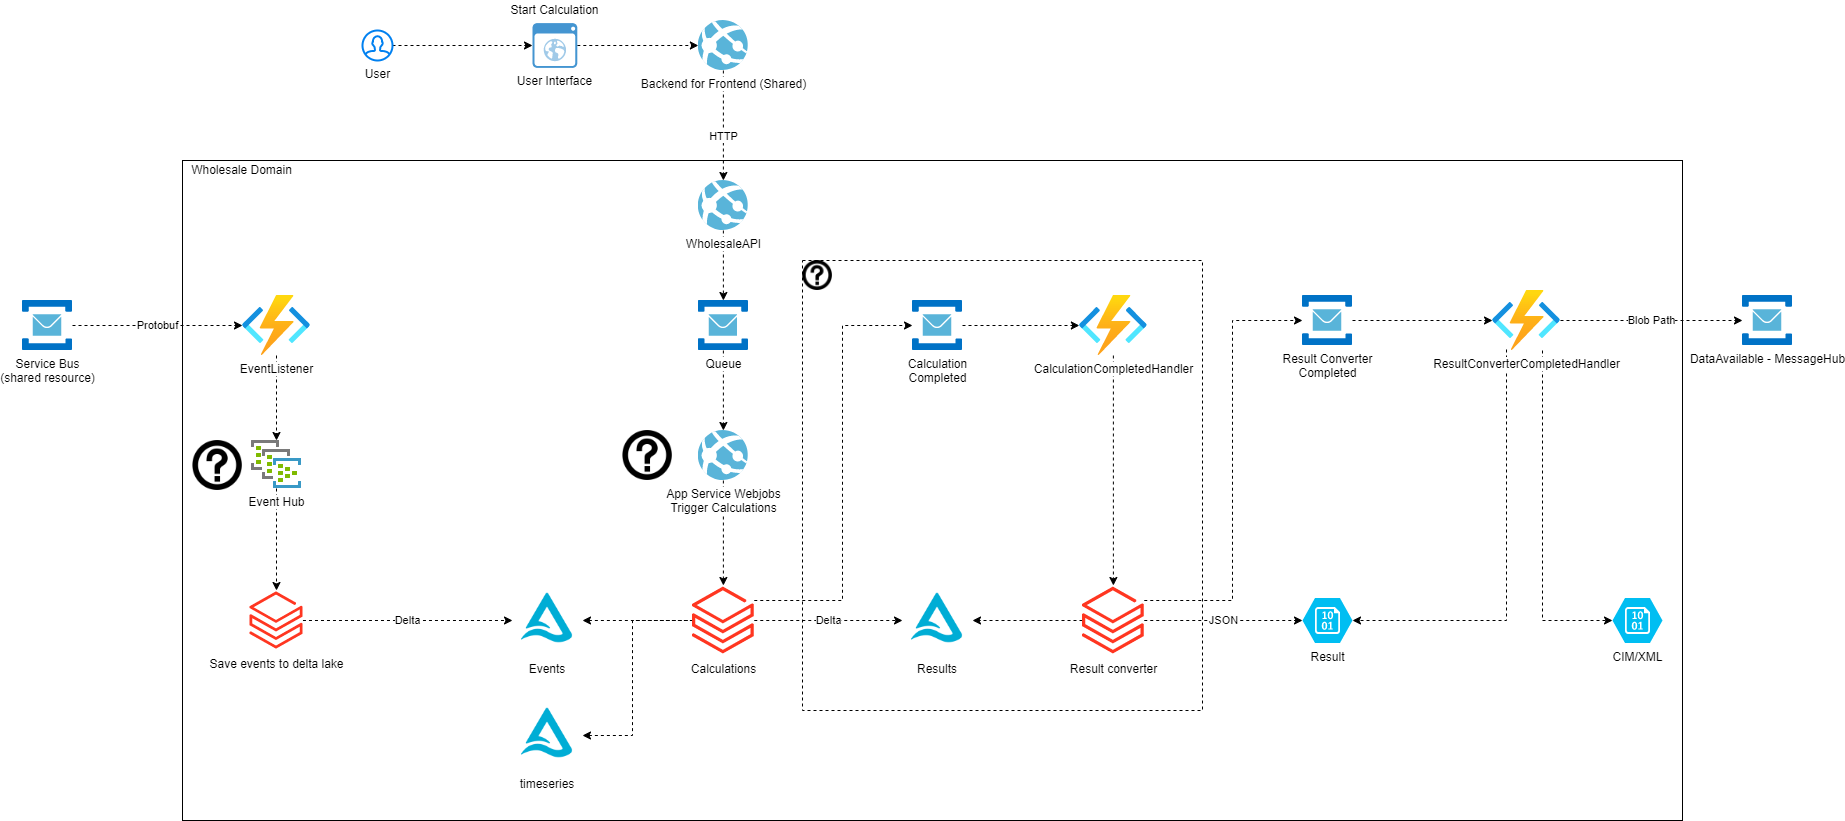

The diagram above was exported from draw.io. Its source (the exported page's mxGraphModel, read from the mxfile embedded in the PNG):
<mxGraphModel dx="2889" dy="2234" grid="1" gridSize="10" guides="1" tooltips="1" connect="1" arrows="1" fold="1" page="1" pageScale="1" pageWidth="827" pageHeight="1169" math="0" shadow="0">
  <root>
    <mxCell id="0" />
    <mxCell id="1" parent="0" />
    <mxCell id="cx4wf2kg5wjEafQULYKG-21" value="" style="rounded=0;whiteSpace=wrap;html=1;fillColor=none;" parent="1" vertex="1">
      <mxGeometry x="-380" width="1500" height="660" as="geometry" />
    </mxCell>
    <mxCell id="yjT9ccYj22C8Ldh5QwDN-31" style="edgeStyle=orthogonalEdgeStyle;rounded=0;orthogonalLoop=1;jettySize=auto;html=1;dashed=1;startArrow=classic;startFill=1;endArrow=none;endFill=0;" parent="1" source="tFdPlhYQR1uwaIw9qW2D-1" target="yjT9ccYj22C8Ldh5QwDN-13" edge="1">
      <mxGeometry relative="1" as="geometry">
        <Array as="points">
          <mxPoint x="70" y="575" />
          <mxPoint x="70" y="460" />
        </Array>
      </mxGeometry>
    </mxCell>
    <mxCell id="tFdPlhYQR1uwaIw9qW2D-1" value="timeseries" style="shape=image;verticalLabelPosition=bottom;labelBackgroundColor=#ffffff;verticalAlign=top;aspect=fixed;imageAspect=0;image=data:image/png,(base64 omitted: 8684 chars);" parent="1" vertex="1">
      <mxGeometry x="-50" y="540" width="70" height="70" as="geometry" />
    </mxCell>
    <mxCell id="yjT9ccYj22C8Ldh5QwDN-30" style="edgeStyle=orthogonalEdgeStyle;rounded=0;orthogonalLoop=1;jettySize=auto;html=1;dashed=1;startArrow=classic;startFill=1;endArrow=none;endFill=0;" parent="1" source="yjT9ccYj22C8Ldh5QwDN-2" target="yjT9ccYj22C8Ldh5QwDN-13" edge="1">
      <mxGeometry relative="1" as="geometry" />
    </mxCell>
    <mxCell id="yjT9ccYj22C8Ldh5QwDN-2" value="Events" style="shape=image;verticalLabelPosition=bottom;labelBackgroundColor=#ffffff;verticalAlign=top;aspect=fixed;imageAspect=0;image=data:image/png,(base64 omitted: 8684 chars);" parent="1" vertex="1">
      <mxGeometry x="-50" y="425" width="70" height="70" as="geometry" />
    </mxCell>
    <mxCell id="yjT9ccYj22C8Ldh5QwDN-28" value="Delta" style="edgeStyle=orthogonalEdgeStyle;rounded=0;orthogonalLoop=1;jettySize=auto;html=1;dashed=1;startArrow=none;startFill=0;endArrow=classic;endFill=1;" parent="1" source="yjT9ccYj22C8Ldh5QwDN-4" target="yjT9ccYj22C8Ldh5QwDN-2" edge="1">
      <mxGeometry relative="1" as="geometry" />
    </mxCell>
    <mxCell id="yjT9ccYj22C8Ldh5QwDN-4" value="Save events to delta lake" style="aspect=fixed;html=1;points=[];align=center;image;fontSize=12;image=img/lib/azure2/analytics/Azure_Databricks.svg;" parent="1" vertex="1">
      <mxGeometry x="-312.47" y="430" width="52.94" height="60" as="geometry" />
    </mxCell>
    <mxCell id="yjT9ccYj22C8Ldh5QwDN-35" value="Delta" style="edgeStyle=orthogonalEdgeStyle;rounded=0;orthogonalLoop=1;jettySize=auto;html=1;dashed=1;startArrow=none;startFill=0;endArrow=classic;endFill=1;" parent="1" source="yjT9ccYj22C8Ldh5QwDN-13" target="yjT9ccYj22C8Ldh5QwDN-34" edge="1">
      <mxGeometry relative="1" as="geometry" />
    </mxCell>
    <mxCell id="yjT9ccYj22C8Ldh5QwDN-41" value="" style="edgeStyle=orthogonalEdgeStyle;rounded=0;orthogonalLoop=1;jettySize=auto;html=1;dashed=1;startArrow=none;startFill=0;endArrow=classic;endFill=1;" parent="1" source="yjT9ccYj22C8Ldh5QwDN-13" target="yjT9ccYj22C8Ldh5QwDN-40" edge="1">
      <mxGeometry x="-0.1545" relative="1" as="geometry">
        <Array as="points">
          <mxPoint x="280" y="440" />
          <mxPoint x="280" y="165" />
        </Array>
        <mxPoint as="offset" />
      </mxGeometry>
    </mxCell>
    <mxCell id="yjT9ccYj22C8Ldh5QwDN-13" value="Calculations" style="aspect=fixed;html=1;points=[];align=center;image;fontSize=12;image=img/lib/azure2/analytics/Azure_Databricks.svg;" parent="1" vertex="1">
      <mxGeometry x="130" y="425" width="61.76" height="70" as="geometry" />
    </mxCell>
    <mxCell id="yjT9ccYj22C8Ldh5QwDN-23" value="Protobuf" style="edgeStyle=orthogonalEdgeStyle;rounded=0;orthogonalLoop=1;jettySize=auto;html=1;startArrow=none;startFill=0;endArrow=classic;endFill=1;dashed=1;" parent="1" source="yjT9ccYj22C8Ldh5QwDN-17" target="yjT9ccYj22C8Ldh5QwDN-18" edge="1">
      <mxGeometry relative="1" as="geometry" />
    </mxCell>
    <mxCell id="yjT9ccYj22C8Ldh5QwDN-17" value="Service Bus&lt;br&gt;(shared resource)" style="sketch=0;aspect=fixed;html=1;points=[];align=center;image;fontSize=12;image=img/lib/mscae/Service_Bus.svg;" parent="1" vertex="1">
      <mxGeometry x="-540" y="140" width="50" height="50" as="geometry" />
    </mxCell>
    <mxCell id="yjT9ccYj22C8Ldh5QwDN-26" style="edgeStyle=orthogonalEdgeStyle;rounded=0;orthogonalLoop=1;jettySize=auto;html=1;dashed=1;startArrow=none;startFill=0;endArrow=classic;endFill=1;" parent="1" source="yjT9ccYj22C8Ldh5QwDN-18" target="yjT9ccYj22C8Ldh5QwDN-24" edge="1">
      <mxGeometry relative="1" as="geometry" />
    </mxCell>
    <mxCell id="yjT9ccYj22C8Ldh5QwDN-18" value="EventListener" style="aspect=fixed;html=1;points=[];align=center;image;fontSize=12;image=img/lib/azure2/compute/Function_Apps.svg;" parent="1" vertex="1">
      <mxGeometry x="-320" y="135" width="68" height="60" as="geometry" />
    </mxCell>
    <mxCell id="yjT9ccYj22C8Ldh5QwDN-27" style="edgeStyle=orthogonalEdgeStyle;rounded=0;orthogonalLoop=1;jettySize=auto;html=1;dashed=1;startArrow=none;startFill=0;endArrow=classic;endFill=1;" parent="1" source="yjT9ccYj22C8Ldh5QwDN-24" target="yjT9ccYj22C8Ldh5QwDN-4" edge="1">
      <mxGeometry relative="1" as="geometry" />
    </mxCell>
    <mxCell id="yjT9ccYj22C8Ldh5QwDN-24" value="Event Hub" style="sketch=0;aspect=fixed;html=1;points=[];align=center;image;fontSize=12;image=img/lib/mscae/Event_Hub_Clusters.svg;" parent="1" vertex="1">
      <mxGeometry x="-311" y="280" width="50" height="48" as="geometry" />
    </mxCell>
    <mxCell id="yjT9ccYj22C8Ldh5QwDN-32" value="" style="shape=image;html=1;verticalAlign=top;verticalLabelPosition=bottom;labelBackgroundColor=#ffffff;imageAspect=0;aspect=fixed;image=https://cdn4.iconfinder.com/data/icons/aiga-symbol-signs/444/aiga_information-128.png" parent="1" vertex="1">
      <mxGeometry x="-370" y="280" width="50" height="50" as="geometry" />
    </mxCell>
    <mxCell id="yjT9ccYj22C8Ldh5QwDN-34" value="Results" style="shape=image;verticalLabelPosition=bottom;labelBackgroundColor=#ffffff;verticalAlign=top;aspect=fixed;imageAspect=0;image=data:image/png,(base64 omitted: 8684 chars);" parent="1" vertex="1">
      <mxGeometry x="340" y="425" width="70" height="70" as="geometry" />
    </mxCell>
    <mxCell id="yjT9ccYj22C8Ldh5QwDN-39" style="edgeStyle=orthogonalEdgeStyle;rounded=0;orthogonalLoop=1;jettySize=auto;html=1;entryX=1;entryY=0.5;entryDx=0;entryDy=0;dashed=1;startArrow=none;startFill=0;endArrow=classic;endFill=1;" parent="1" source="yjT9ccYj22C8Ldh5QwDN-38" target="yjT9ccYj22C8Ldh5QwDN-34" edge="1">
      <mxGeometry relative="1" as="geometry" />
    </mxCell>
    <mxCell id="yjT9ccYj22C8Ldh5QwDN-46" value="JSON" style="edgeStyle=orthogonalEdgeStyle;rounded=0;orthogonalLoop=1;jettySize=auto;html=1;entryX=0;entryY=0.5;entryDx=0;entryDy=0;entryPerimeter=0;dashed=1;startArrow=none;startFill=0;endArrow=classic;endFill=1;" parent="1" source="yjT9ccYj22C8Ldh5QwDN-38" target="yjT9ccYj22C8Ldh5QwDN-45" edge="1">
      <mxGeometry relative="1" as="geometry" />
    </mxCell>
    <mxCell id="yjT9ccYj22C8Ldh5QwDN-48" style="edgeStyle=orthogonalEdgeStyle;rounded=0;orthogonalLoop=1;jettySize=auto;html=1;dashed=1;startArrow=none;startFill=0;endArrow=classic;endFill=1;" parent="1" source="yjT9ccYj22C8Ldh5QwDN-38" target="yjT9ccYj22C8Ldh5QwDN-47" edge="1">
      <mxGeometry relative="1" as="geometry">
        <Array as="points">
          <mxPoint x="670" y="440" />
          <mxPoint x="670" y="160" />
        </Array>
      </mxGeometry>
    </mxCell>
    <mxCell id="yjT9ccYj22C8Ldh5QwDN-38" value="Result converter" style="aspect=fixed;html=1;points=[];align=center;image;fontSize=12;image=img/lib/azure2/analytics/Azure_Databricks.svg;" parent="1" vertex="1">
      <mxGeometry x="520" y="425" width="61.76" height="70" as="geometry" />
    </mxCell>
    <mxCell id="yjT9ccYj22C8Ldh5QwDN-43" style="edgeStyle=orthogonalEdgeStyle;rounded=0;orthogonalLoop=1;jettySize=auto;html=1;dashed=1;startArrow=none;startFill=0;endArrow=classic;endFill=1;" parent="1" source="yjT9ccYj22C8Ldh5QwDN-40" target="yjT9ccYj22C8Ldh5QwDN-42" edge="1">
      <mxGeometry relative="1" as="geometry" />
    </mxCell>
    <mxCell id="yjT9ccYj22C8Ldh5QwDN-40" value="Calculation&lt;br&gt;Completed" style="sketch=0;aspect=fixed;html=1;points=[];align=center;image;fontSize=12;image=img/lib/mscae/Service_Bus.svg;" parent="1" vertex="1">
      <mxGeometry x="350" y="140" width="50" height="50" as="geometry" />
    </mxCell>
    <mxCell id="yjT9ccYj22C8Ldh5QwDN-44" style="edgeStyle=orthogonalEdgeStyle;rounded=0;orthogonalLoop=1;jettySize=auto;html=1;dashed=1;startArrow=none;startFill=0;endArrow=classic;endFill=1;" parent="1" source="yjT9ccYj22C8Ldh5QwDN-42" target="yjT9ccYj22C8Ldh5QwDN-38" edge="1">
      <mxGeometry relative="1" as="geometry" />
    </mxCell>
    <mxCell id="yjT9ccYj22C8Ldh5QwDN-42" value="CalculationCompletedHandler" style="aspect=fixed;html=1;points=[];align=center;image;fontSize=12;image=img/lib/azure2/compute/Function_Apps.svg;" parent="1" vertex="1">
      <mxGeometry x="516.88" y="135" width="68" height="60" as="geometry" />
    </mxCell>
    <mxCell id="yjT9ccYj22C8Ldh5QwDN-45" value="Result" style="verticalLabelPosition=bottom;html=1;verticalAlign=top;align=center;strokeColor=none;fillColor=#00BEF2;shape=mxgraph.azure.storage_blob;" parent="1" vertex="1">
      <mxGeometry x="740" y="437.5" width="50" height="45" as="geometry" />
    </mxCell>
    <mxCell id="yjT9ccYj22C8Ldh5QwDN-50" style="edgeStyle=orthogonalEdgeStyle;rounded=0;orthogonalLoop=1;jettySize=auto;html=1;dashed=1;startArrow=none;startFill=0;endArrow=classic;endFill=1;" parent="1" source="yjT9ccYj22C8Ldh5QwDN-47" target="yjT9ccYj22C8Ldh5QwDN-49" edge="1">
      <mxGeometry relative="1" as="geometry" />
    </mxCell>
    <mxCell id="yjT9ccYj22C8Ldh5QwDN-47" value="Result Converter&lt;br&gt;Completed" style="sketch=0;aspect=fixed;html=1;points=[];align=center;image;fontSize=12;image=img/lib/mscae/Service_Bus.svg;" parent="1" vertex="1">
      <mxGeometry x="740" y="135" width="50" height="50" as="geometry" />
    </mxCell>
    <mxCell id="yjT9ccYj22C8Ldh5QwDN-51" style="edgeStyle=orthogonalEdgeStyle;rounded=0;orthogonalLoop=1;jettySize=auto;html=1;entryX=1;entryY=0.5;entryDx=0;entryDy=0;entryPerimeter=0;dashed=1;startArrow=none;startFill=0;endArrow=classic;endFill=1;exitX=0.206;exitY=0.983;exitDx=0;exitDy=0;exitPerimeter=0;" parent="1" source="yjT9ccYj22C8Ldh5QwDN-49" target="yjT9ccYj22C8Ldh5QwDN-45" edge="1">
      <mxGeometry relative="1" as="geometry">
        <Array as="points">
          <mxPoint x="944" y="460" />
        </Array>
      </mxGeometry>
    </mxCell>
    <mxCell id="yjT9ccYj22C8Ldh5QwDN-53" style="edgeStyle=orthogonalEdgeStyle;rounded=0;orthogonalLoop=1;jettySize=auto;html=1;entryX=0;entryY=0.5;entryDx=0;entryDy=0;entryPerimeter=0;dashed=1;startArrow=none;startFill=0;endArrow=classic;endFill=1;" parent="1" source="yjT9ccYj22C8Ldh5QwDN-49" target="yjT9ccYj22C8Ldh5QwDN-52" edge="1">
      <mxGeometry relative="1" as="geometry">
        <Array as="points">
          <mxPoint x="980" y="460" />
        </Array>
      </mxGeometry>
    </mxCell>
    <mxCell id="yjT9ccYj22C8Ldh5QwDN-56" value="Blob Path" style="edgeStyle=orthogonalEdgeStyle;rounded=0;orthogonalLoop=1;jettySize=auto;html=1;dashed=1;startArrow=none;startFill=0;endArrow=classic;endFill=1;" parent="1" source="yjT9ccYj22C8Ldh5QwDN-49" target="yjT9ccYj22C8Ldh5QwDN-54" edge="1">
      <mxGeometry relative="1" as="geometry" />
    </mxCell>
    <mxCell id="yjT9ccYj22C8Ldh5QwDN-49" value="ResultConverterCompletedHandler" style="aspect=fixed;html=1;points=[];align=center;image;fontSize=12;image=img/lib/azure2/compute/Function_Apps.svg;" parent="1" vertex="1">
      <mxGeometry x="930" y="130" width="68" height="60" as="geometry" />
    </mxCell>
    <mxCell id="yjT9ccYj22C8Ldh5QwDN-52" value="CIM/XML" style="verticalLabelPosition=bottom;html=1;verticalAlign=top;align=center;strokeColor=none;fillColor=#00BEF2;shape=mxgraph.azure.storage_blob;" parent="1" vertex="1">
      <mxGeometry x="1050" y="437.5" width="50" height="45" as="geometry" />
    </mxCell>
    <mxCell id="yjT9ccYj22C8Ldh5QwDN-54" value="DataAvailable - MessageHub" style="sketch=0;aspect=fixed;html=1;points=[];align=center;image;fontSize=12;image=img/lib/mscae/Service_Bus.svg;" parent="1" vertex="1">
      <mxGeometry x="1180" y="135" width="50" height="50" as="geometry" />
    </mxCell>
    <mxCell id="cx4wf2kg5wjEafQULYKG-6" style="edgeStyle=orthogonalEdgeStyle;rounded=0;orthogonalLoop=1;jettySize=auto;html=1;dashed=1;startArrow=none;startFill=0;endArrow=classic;endFill=1;" parent="1" source="cx4wf2kg5wjEafQULYKG-2" target="cx4wf2kg5wjEafQULYKG-11" edge="1">
      <mxGeometry relative="1" as="geometry">
        <mxPoint x="163.4800000000001" y="-120" as="targetPoint" />
      </mxGeometry>
    </mxCell>
    <mxCell id="cx4wf2kg5wjEafQULYKG-2" value="User Interface" style="shadow=0;dashed=0;html=1;strokeColor=none;fillColor=#4495D1;labelPosition=center;verticalLabelPosition=bottom;verticalAlign=top;align=center;outlineConnect=0;shape=mxgraph.veeam.2d.web_ui;" parent="1" vertex="1">
      <mxGeometry x="-30.00000000000003" y="-137.4" width="44.8" height="44.8" as="geometry" />
    </mxCell>
    <mxCell id="cx4wf2kg5wjEafQULYKG-10" style="edgeStyle=orthogonalEdgeStyle;rounded=0;orthogonalLoop=1;jettySize=auto;html=1;dashed=1;startArrow=none;startFill=0;endArrow=classic;endFill=1;" parent="1" source="cx4wf2kg5wjEafQULYKG-8" target="cx4wf2kg5wjEafQULYKG-2" edge="1">
      <mxGeometry relative="1" as="geometry" />
    </mxCell>
    <mxCell id="cx4wf2kg5wjEafQULYKG-8" value="User" style="html=1;verticalLabelPosition=bottom;align=center;labelBackgroundColor=#ffffff;verticalAlign=top;strokeWidth=2;strokeColor=#0080F0;shadow=0;dashed=0;shape=mxgraph.ios7.icons.user;" parent="1" vertex="1">
      <mxGeometry x="-200" y="-130" width="30" height="30" as="geometry" />
    </mxCell>
    <mxCell id="cx4wf2kg5wjEafQULYKG-15" value="HTTP" style="edgeStyle=orthogonalEdgeStyle;rounded=0;orthogonalLoop=1;jettySize=auto;html=1;dashed=1;startArrow=none;startFill=0;endArrow=classic;endFill=1;" parent="1" source="cx4wf2kg5wjEafQULYKG-11" target="cx4wf2kg5wjEafQULYKG-13" edge="1">
      <mxGeometry x="0.2" relative="1" as="geometry">
        <mxPoint as="offset" />
      </mxGeometry>
    </mxCell>
    <mxCell id="cx4wf2kg5wjEafQULYKG-11" value="Backend for Frontend (Shared)" style="sketch=0;aspect=fixed;html=1;points=[];align=center;image;fontSize=12;image=img/lib/mscae/App_Services.svg;" parent="1" vertex="1">
      <mxGeometry x="135.88000000000002" y="-140" width="50" height="50" as="geometry" />
    </mxCell>
    <mxCell id="cx4wf2kg5wjEafQULYKG-12" value="Start Calculation" style="text;html=1;align=center;verticalAlign=middle;resizable=0;points=[];autosize=1;strokeColor=none;fillColor=none;" parent="1" vertex="1">
      <mxGeometry x="-57.60000000000002" y="-160" width="100" height="20" as="geometry" />
    </mxCell>
    <mxCell id="cx4wf2kg5wjEafQULYKG-25" style="edgeStyle=orthogonalEdgeStyle;rounded=0;orthogonalLoop=1;jettySize=auto;html=1;dashed=1;startArrow=none;startFill=0;endArrow=classic;endFill=1;" parent="1" source="cx4wf2kg5wjEafQULYKG-13" target="cx4wf2kg5wjEafQULYKG-24" edge="1">
      <mxGeometry relative="1" as="geometry" />
    </mxCell>
    <mxCell id="cx4wf2kg5wjEafQULYKG-13" value="WholesaleAPI" style="sketch=0;aspect=fixed;html=1;points=[];align=center;image;fontSize=12;image=img/lib/mscae/App_Services.svg;" parent="1" vertex="1">
      <mxGeometry x="135.88000000000002" y="20" width="50" height="50" as="geometry" />
    </mxCell>
    <mxCell id="cx4wf2kg5wjEafQULYKG-28" style="edgeStyle=orthogonalEdgeStyle;rounded=0;orthogonalLoop=1;jettySize=auto;html=1;dashed=1;startArrow=none;startFill=0;endArrow=classic;endFill=1;" parent="1" source="cx4wf2kg5wjEafQULYKG-24" target="cx4wf2kg5wjEafQULYKG-31" edge="1">
      <mxGeometry relative="1" as="geometry">
        <mxPoint x="160.8800000000001" y="270" as="targetPoint" />
      </mxGeometry>
    </mxCell>
    <mxCell id="cx4wf2kg5wjEafQULYKG-24" value="Queue" style="sketch=0;aspect=fixed;html=1;points=[];align=center;image;fontSize=12;image=img/lib/mscae/Service_Bus.svg;" parent="1" vertex="1">
      <mxGeometry x="135.88" y="140" width="50" height="50" as="geometry" />
    </mxCell>
    <mxCell id="cx4wf2kg5wjEafQULYKG-29" style="edgeStyle=orthogonalEdgeStyle;rounded=0;orthogonalLoop=1;jettySize=auto;html=1;dashed=1;startArrow=none;startFill=0;endArrow=classic;endFill=1;" parent="1" source="cx4wf2kg5wjEafQULYKG-31" target="yjT9ccYj22C8Ldh5QwDN-13" edge="1">
      <mxGeometry relative="1" as="geometry">
        <mxPoint x="160.8800000000001" y="330" as="sourcePoint" />
      </mxGeometry>
    </mxCell>
    <mxCell id="cx4wf2kg5wjEafQULYKG-31" value="App Service Webjobs&lt;br&gt;Trigger Calculations" style="sketch=0;aspect=fixed;html=1;points=[];align=center;image;fontSize=12;image=img/lib/mscae/App_Services.svg;fillColor=none;" parent="1" vertex="1">
      <mxGeometry x="135.88" y="270" width="50" height="50" as="geometry" />
    </mxCell>
    <mxCell id="cx4wf2kg5wjEafQULYKG-32" value="" style="shape=image;html=1;verticalAlign=top;verticalLabelPosition=bottom;labelBackgroundColor=#ffffff;imageAspect=0;aspect=fixed;image=https://cdn4.iconfinder.com/data/icons/aiga-symbol-signs/444/aiga_information-128.png" parent="1" vertex="1">
      <mxGeometry x="59.99999999999998" y="270" width="50" height="50" as="geometry" />
    </mxCell>
    <mxCell id="cx4wf2kg5wjEafQULYKG-33" value="Wholesale Domain" style="text;html=1;align=center;verticalAlign=middle;resizable=0;points=[];autosize=1;strokeColor=none;fillColor=none;" parent="1" vertex="1">
      <mxGeometry x="-381" width="120" height="20" as="geometry" />
    </mxCell>
    <mxCell id="cx4wf2kg5wjEafQULYKG-34" value="" style="rounded=0;whiteSpace=wrap;html=1;fillColor=none;dashed=1;" parent="1" vertex="1">
      <mxGeometry x="240" y="100" width="400" height="450" as="geometry" />
    </mxCell>
    <mxCell id="cx4wf2kg5wjEafQULYKG-35" value="" style="shape=image;html=1;verticalAlign=top;verticalLabelPosition=bottom;labelBackgroundColor=#ffffff;imageAspect=0;aspect=fixed;image=https://cdn4.iconfinder.com/data/icons/aiga-symbol-signs/444/aiga_information-128.png" parent="1" vertex="1">
      <mxGeometry x="240" y="100" width="30" height="30" as="geometry" />
    </mxCell>
  </root>
</mxGraphModel>